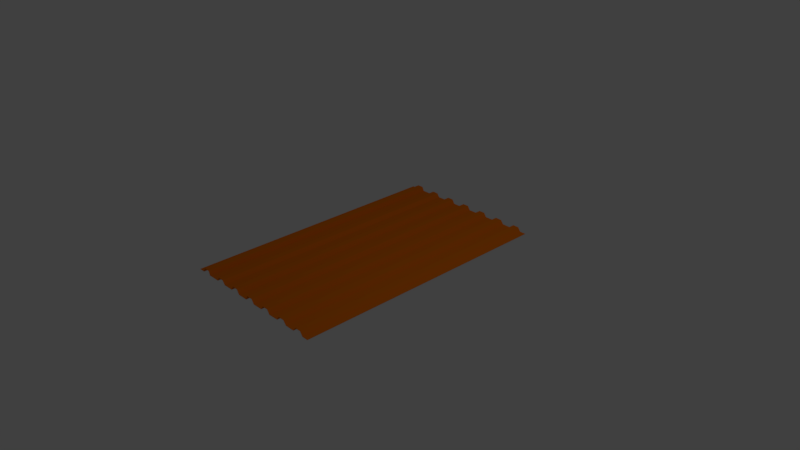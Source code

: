 # Source: EPAroofMetalSheet107-183cm.blend  (saved by Blender 2.79.0; exported with 4.5.12 LTS)
import bpy
from mathutils import Matrix  # noqa: F401  (used for matrix-valued properties, if any)

bpy.ops.wm.read_factory_settings(use_empty=True)
scene = bpy.context.scene
scene.name = 'Scene'

# ---- collections
col_collection_1 = bpy.data.collections.new('Collection 1'); scene.collection.children.link(col_collection_1)

# ---- materials (node trees are filled in below, after node groups)
mat_roofmaterial = bpy.data.materials.new('RoofMaterial')
mat_roofmaterial.alpha_threshold = 0.0
mat_roofmaterial.use_transparent_shadow = False
mat_roofmaterial.diffuse_color = (0.8, 0.1798, 0.004103, 1.0)
mat_roofmaterial.specular_color = (0.7991, 0.1845, 0.004025)
mat_roofmaterial.roughness = 0.5
mat_roofmaterial.line_color = (0.0, 0.0, 0.0, 1.0)

# ---- material node trees

# ---- world
world_world = bpy.data.worlds.new('World'); scene.world = world_world
world_world.color = (0.05088, 0.05088, 0.05088)
world_world.use_sun_shadow = False
world_world.sun_shadow_jitter_overblur = 0.0
world_world.cycles.sampling_method = 'MANUAL'

# ---- cameras
cam_camera = bpy.data.cameras.new('Camera')
cam_camera.clip_end = 100.0
cam_camera.lens = 35.0
cam_camera.sensor_width = 32.0
cam_camera.sensor_height = 18.0
cam_camera.ortho_scale = 7.314
cam_camera.dof.focus_distance = 0.0
cam_camera.dof.aperture_fstop = 128.0

# ---- lights
light_lamp = bpy.data.lights.new('Lamp', 'POINT')
light_lamp.transmission_factor = 0.0
light_lamp.cutoff_distance = 30.0
light_lamp.energy = 100.0
light_lamp.shadow_buffer_clip_start = 1.001
light_lamp.shadow_soft_size = 0.1
light_lamp.shadow_maximum_resolution = 0.006
light_lamp.use_absolute_resolution = True

# ---- meshes
me_cube = bpy.data.meshes.new('Cube')
me_cube.from_pydata([(-0.889, 1.0, -1.0), (-0.889, -1.0, -1.0), (-0.9642, -1.0, -1.0), (-0.9642, 1.0, -1.0), (-0.889, 1.0, 1.0), (-0.889, -1.0, 1.0), (-0.9642, -1.0, 1.0), (-0.9642, 1.0, 1.0), (-0.8873, 1.0, -0.6647), (-0.8873, -1.0, -0.6647), (-0.8908, 1.0, 0.6649), (-0.8908, -1.0, 0.6645), (-0.887, 1.0, -0.5072), (-0.887, -1.0, -0.5073), (-0.891, 1.0, 0.5074), (-0.891, -1.0, 0.5069), (-0.8586, 1.0, 20.39), (-0.8586, -1.0, 20.39), (-0.861, 1.0, 22.13), (-0.861, -1.0, 22.13), (-0.8596, 1.0, 20.27), (-0.8596, -1.0, 20.27), (-0.86, 1.0, 22.26), (-0.86, -1.0, 22.26), (-0.86, 1.0, 20.27), (-0.86, -1.0, 20.27), (-0.8595, 1.0, 22.26), (-0.8595, -1.0, 22.26), (-0.8594, 1.0, 20.28), (-0.8594, -1.0, 20.28), (-0.8602, 1.0, 22.25), (-0.8602, -1.0, 22.25), (-0.8597, 1.0, 20.26), (-0.8597, -1.0, 20.26), (-0.8599, 1.0, 22.26), (-0.8599, -1.0, 22.26), (-0.8599, 1.0, 20.26), (-0.8599, -1.0, 20.26), (-0.8597, 1.0, 22.26), (-0.8597, -1.0, 22.26), (-0.8597, 1.0, 20.26), (-0.8597, -1.0, 20.26), (-0.8599, 1.0, 22.26), (-0.8599, -1.0, 22.26), (-0.8599, 1.0, 20.26), (-0.8599, -1.0, 20.26), (-0.8597, 1.0, 22.26), (-0.8597, -1.0, 22.26), (-0.8598, 1.0, 20.26), (-0.8598, -1.0, 20.26), (-0.8598, 1.0, 22.26), (-0.8598, -1.0, 22.26), (-0.7846, 1.0, 20.7), (-0.7846, -1.0, 20.7), (-0.7812, 1.0, 22.07), (-0.7812, -1.0, 22.07), (-0.7847, 1.0, 20.76), (-0.7847, -1.0, 20.76), (-0.7811, 1.0, 22.0), (-0.7811, -1.0, 22.0), (-0.785, 1.0, 20.97), (-0.785, -1.0, 20.97), (-0.7808, 1.0, 21.79), (-0.7808, -1.0, 21.79), (-0.7618, 1.0, -1.06), (-0.7618, -1.0, -1.06), (-0.7584, 1.0, 0.287), (-0.7584, -1.0, 0.2873), (-0.7581, 1.0, -0.8808), (-0.7581, -1.0, -0.8809), (-0.7621, 1.0, 0.1083), (-0.7621, -1.0, 0.1078), (-0.7597, 1.0, -1.369), (-0.7597, -1.0, -1.369), (-0.7605, 1.0, 0.5966), (-0.7605, -1.0, 0.5965), (-0.76, 1.0, -1.385), (-0.76, -1.0, -1.385), (-0.7602, 1.0, 0.6123), (-0.7602, -1.0, 0.6123), (-0.7605, 1.0, -1.372), (-0.7605, -1.0, -1.372), (-0.7597, 1.0, 0.5989), (-0.7597, -1.0, 0.599), (-0.7602, 1.0, -1.385), (-0.7602, -1.0, -1.385), (-0.76, 1.0, 0.6123), (-0.76, -1.0, 0.6124), (-0.7599, 1.0, -1.382), (-0.7599, -1.0, -1.382), (-0.7603, 1.0, 0.6095), (-0.7603, -1.0, 0.6095), (-0.7603, 1.0, -1.383), (-0.7603, -1.0, -1.383), (-0.7599, 1.0, 0.6106), (-0.7599, -1.0, 0.6107), (-0.76, 1.0, -1.386), (-0.76, -1.0, -1.386), (-0.7602, 1.0, 0.6132), (-0.7602, -1.0, 0.6132), (-0.7603, 1.0, -1.382), (-0.7603, -1.0, -1.382), (-0.7599, 1.0, 0.6092), (-0.7599, -1.0, 0.6093), (-0.7602, 1.0, -1.386), (-0.7602, -1.0, -1.386), (-0.76, 1.0, 0.6133), (-0.76, -1.0, 0.6133), (-0.7601, 1.0, -1.386), (-0.7601, -1.0, -1.386), (-0.7601, 1.0, 0.6136), (-0.7601, -1.0, 0.6136), (-0.6007, 1.0, -0.6986), (-0.6007, -1.0, -0.6986), (-0.6046, 1.0, 0.3524), (-0.6046, -1.0, 0.3519), (-0.5731, 1.0, 18.99), (-0.5731, -1.0, 18.99), (-0.574, 1.0, 20.95), (-0.574, -1.0, 20.95), (-0.5737, 1.0, 18.98), (-0.5737, -1.0, 18.98), (-0.5734, 1.0, 20.97), (-0.5734, -1.0, 20.97), (-0.5733, 1.0, 18.98), (-0.5733, -1.0, 18.98), (-0.5739, 1.0, 20.97), (-0.5739, -1.0, 20.97), (-0.5735, 1.0, 18.97), (-0.5735, -1.0, 18.97), (-0.5737, 1.0, 20.97), (-0.5737, -1.0, 20.97), (-0.5736, 1.0, 18.97), (-0.5736, -1.0, 18.97), (-0.5735, 1.0, 20.97), (-0.5735, -1.0, 20.97), (-0.5736, 1.0, 18.97), (-0.5736, -1.0, 18.97), (-0.5736, 1.0, 20.97), (-0.5736, -1.0, 20.97), (-0.5736, 1.0, 18.97), (-0.5736, -1.0, 18.97), (-0.5736, 1.0, 20.97), (-0.5736, -1.0, 20.97), (-0.4972, 1.0, 19.06), (-0.4972, -1.0, 19.06), (-0.4949, 1.0, 20.78), (-0.4949, -1.0, 20.78), (-0.4977, 1.0, 19.19), (-0.4977, -1.0, 19.19), (-0.4944, 1.0, 20.64), (-0.4944, -1.0, 20.64), (-0.4979, 1.0, 19.31), (-0.4979, -1.0, 19.31), (-0.4942, 1.0, 20.53), (-0.4942, -1.0, 20.53), (-0.4612, 1.0, -0.5913), (-0.4612, -1.0, -0.5913), (-0.4612, 1.0, 1.409), (-0.4612, -1.0, 1.409), (-0.4612, 1.0, -0.5913), (-0.4612, -1.0, -0.5913), (-0.4612, 1.0, 1.409), (-0.4612, -1.0, 1.409), (-0.3217, 1.0, 0.1448), (-0.3217, -1.0, 0.1448), (-0.3245, 1.0, 1.772), (-0.3245, -1.0, 1.771), (-0.3213, 1.0, 0.3318), (-0.3213, -1.0, 0.3317), (-0.3249, 1.0, 1.585), (-0.3249, -1.0, 1.584), (-0.3212, 1.0, 0.3776), (-0.3212, -1.0, 0.3776), (-0.325, 1.0, 1.539), (-0.325, -1.0, 1.538), (-0.2884, 1.0, 20.72), (-0.2884, -1.0, 20.72), (-0.2886, 1.0, 22.72), (-0.2886, -1.0, 22.72), (-0.2887, 1.0, 20.72), (-0.2887, -1.0, 20.72), (-0.2883, 1.0, 22.72), (-0.2884, -1.0, 22.72), (-0.2884, 1.0, 20.72), (-0.2884, -1.0, 20.72), (-0.2887, 1.0, 22.72), (-0.2887, -1.0, 22.72), (-0.2886, 1.0, 20.72), (-0.2886, -1.0, 20.72), (-0.2884, 1.0, 22.72), (-0.2884, -1.0, 22.72), (-0.2886, 1.0, 20.72), (-0.2886, -1.0, 20.72), (-0.2884, 1.0, 22.72), (-0.2884, -1.0, 22.72), (-0.2884, 1.0, 20.72), (-0.2884, -1.0, 20.72), (-0.2887, 1.0, 22.72), (-0.2887, -1.0, 22.72), (-0.2884, 1.0, 20.72), (-0.2884, -1.0, 20.72), (-0.2886, 1.0, 22.72), (-0.2886, -1.0, 22.72), (-0.2885, 1.0, 20.72), (-0.2885, -1.0, 20.72), (-0.2885, 1.0, 22.72), (-0.2885, -1.0, 22.72), (-0.2155, 1.0, 21.24), (-0.2155, -1.0, 21.24), (-0.2116, 1.0, 22.35), (-0.2116, -1.0, 22.35), (-0.1787, 1.0, -1.302), (-0.1787, -1.0, -1.302), (-0.1788, 1.0, 0.698), (-0.1788, -1.0, 0.698), (-0.1786, 1.0, -1.3), (-0.1786, -1.0, -1.3), (-0.1789, 1.0, 0.6957), (-0.1789, -1.0, 0.6957), (-0.1789, 1.0, -1.299), (-0.1789, -1.0, -1.299), (-0.1786, 1.0, 0.6953), (-0.1786, -1.0, 0.6953), (-0.1788, 1.0, -1.301), (-0.1788, -1.0, -1.301), (-0.1787, 1.0, 0.6971), (-0.1787, -1.0, 0.6972), (-0.1788, 1.0, -1.302), (-0.1788, -1.0, -1.302), (-0.1787, 1.0, 0.6976), (-0.1787, -1.0, 0.6977), (-0.1788, 1.0, -1.302), (-0.1788, -1.0, -1.302), (-0.1788, 1.0, 0.698), (-0.1788, -1.0, 0.698), (-0.04235, 1.0, -1.074), (-0.04235, -1.0, -1.074), (-0.04516, 1.0, 0.5268), (-0.04516, -1.0, 0.5264), (-0.04214, 1.0, -0.9966), (-0.04214, -1.0, -0.9967), (-0.04537, 1.0, 0.4496), (-0.04537, -1.0, 0.4492), (-0.04175, 1.0, -0.7883), (-0.04175, -1.0, -0.7884), (-0.04576, 1.0, 0.2414), (-0.04576, -1.0, 0.2408), (-0.01322, 1.0, 20.43), (-0.01322, -1.0, 20.43), (-0.01339, 1.0, 22.43), (-0.01339, -1.0, 22.43), (-0.01334, 1.0, 20.43), (-0.01334, -1.0, 20.43), (-0.01327, 1.0, 22.43), (-0.01327, -1.0, 22.43), (-0.01313, 1.0, 20.44), (-0.01313, -1.0, 20.44), (-0.01348, 1.0, 22.43), (-0.01348, -1.0, 22.43), (-0.01356, 1.0, 20.44), (-0.01356, -1.0, 20.44), (-0.01305, 1.0, 22.43), (-0.01305, -1.0, 22.43), (-0.01343, 1.0, 20.44), (-0.01343, -1.0, 20.44), (-0.01318, 1.0, 22.43), (-0.01318, -1.0, 22.43), (-0.01314, 1.0, 20.44), (-0.01314, -1.0, 20.44), (-0.01347, 1.0, 22.43), (-0.01347, -1.0, 22.43), (-0.01325, 1.0, 20.43), (-0.01325, -1.0, 20.43), (-0.01336, 1.0, 22.43), (-0.01336, -1.0, 22.43), (0.06452, 1.0, 21.6), (0.06452, -1.0, 21.6), (0.06815, 1.0, 22.86), (0.06815, -1.0, 22.86), (0.06441, 1.0, 21.66), (0.06441, -1.0, 21.66), (0.06826, 1.0, 22.8), (0.06826, -1.0, 22.8), (0.1019, 1.0, -0.7314), (0.1019, -1.0, -0.7313), (0.1018, 1.0, 1.268), (0.1018, -1.0, 1.268), (0.2386, 1.0, 0.4053), (0.2386, -1.0, 0.4052), (0.2357, 1.0, 1.974), (0.2357, -1.0, 1.974), (0.2388, 1.0, 0.4946), (0.2388, -1.0, 0.4945), (0.2354, 1.0, 1.885), (0.2354, -1.0, 1.884), (0.239, 1.0, 0.5801), (0.239, -1.0, 0.58), (0.2353, 1.0, 1.799), (0.2353, -1.0, 1.799), (0.2733, 1.0, 20.33), (0.2733, -1.0, 20.33), (0.2733, 1.0, 22.33), (0.2733, -1.0, 22.33), (0.3486, 1.0, 21.23), (0.3486, -1.0, 21.23), (0.3521, 1.0, 22.52), (0.3521, -1.0, 22.52), (0.3484, 1.0, 21.29), (0.3484, -1.0, 21.29), (0.3522, 1.0, 22.46), (0.3522, -1.0, 22.46), (0.387, 1.0, -0.8376), (0.387, -1.0, -0.8376), (0.3869, 1.0, 1.161), (0.3869, -1.0, 1.162), (0.3872, 1.0, -0.8344), (0.3872, -1.0, -0.8343), (0.3868, 1.0, 1.158), (0.3868, -1.0, 1.158), (0.3869, 1.0, -0.8374), (0.3869, -1.0, -0.8373), (0.3871, 1.0, 1.161), (0.3871, -1.0, 1.161), (0.3871, 1.0, -0.8356), (0.3871, -1.0, -0.8356), (0.3868, 1.0, 1.159), (0.3868, -1.0, 1.159), (0.3871, 1.0, -0.8373), (0.3871, -1.0, -0.8373), (0.3869, 1.0, 1.161), (0.3869, -1.0, 1.161), (0.387, 1.0, -0.8379), (0.387, -1.0, -0.8378), (0.3869, 1.0, 1.162), (0.3869, -1.0, 1.162), (0.524, 1.0, 0.8369), (0.524, -1.0, 0.8368), (0.5202, 1.0, 1.957), (0.5202, -1.0, 1.956), (0.5538, 1.0, 20.51), (0.5538, -1.0, 20.51), (0.5538, 1.0, 22.51), (0.5538, -1.0, 22.51), (0.6353, 1.0, 20.86), (0.6353, -1.0, 20.86), (0.639, 1.0, 22.09), (0.639, -1.0, 22.09), (0.675, 1.0, -0.1867), (0.675, -1.0, -0.1867), (0.6748, 1.0, 1.81), (0.6748, -1.0, 1.81), (0.6749, 1.0, -0.1883), (0.6749, -1.0, -0.1883), (0.6749, 1.0, 1.812), (0.6749, -1.0, 1.812), (0.8021, 1.0, -0.0632), (0.8021, -1.0, -0.0633), (0.7988, 1.0, 1.361), (0.7988, -1.0, 1.36), (0.8022, 1.0, -0.01225), (0.8022, -1.0, -0.01236), (0.7987, 1.0, 1.31), (0.7987, -1.0, 1.309), (0.8426, 1.0, 20.15), (0.8426, -1.0, 20.15), (0.8426, 1.0, 22.15), (0.8426, -1.0, 22.15), (0.8427, 1.0, 20.15), (0.8427, -1.0, 20.15), (0.8425, 1.0, 22.15), (0.8425, -1.0, 22.15), (0.8426, 1.0, 20.15), (0.8426, -1.0, 20.15), (0.8426, 1.0, 22.15), (0.8426, -1.0, 22.15), (0.8428, 1.0, 20.15), (0.8428, -1.0, 20.15), (0.8425, 1.0, 22.15), (0.8425, -1.0, 22.15), (0.8424, 1.0, 20.15), (0.8424, -1.0, 20.15), (0.8428, 1.0, 22.15), (0.8428, -1.0, 22.15), (0.8426, 1.0, 20.15), (0.8426, -1.0, 20.15), (0.8426, 1.0, 22.15), (0.8426, -1.0, 22.15), (0.9173, 1.0, 20.78), (0.9173, -1.0, 20.78), (0.9211, 1.0, 21.94), (0.9211, -1.0, 21.94), (0.9528, 1.0, -0.5166), (0.9528, -1.0, -0.5166), (0.9566, 1.0, 0.6448), (0.9566, -1.0, 0.6452), (0.9549, 1.0, -0.9345), (0.9549, -1.0, -0.9344), (0.9546, 1.0, 1.063), (0.9546, -1.0, 1.063), (0.9546, 1.0, -0.9344), (0.9546, -1.0, -0.9344), (0.9549, 1.0, 1.063), (0.9549, -1.0, 1.063), (0.9548, 1.0, -0.9348), (0.9548, -1.0, -0.9348), (0.9546, 1.0, 1.063), (0.9546, -1.0, 1.063), (0.9545, 1.0, -0.9297), (0.9545, -1.0, -0.9297), (0.955, 1.0, 1.058), (0.955, -1.0, 1.058), (0.9548, 1.0, -0.935), (0.9548, -1.0, -0.935), (0.9546, 1.0, 1.063), (0.9546, -1.0, 1.063), (0.9546, 1.0, -0.9341), (0.9546, -1.0, -0.934), (0.9549, 1.0, 1.062), (0.9549, -1.0, 1.063), (0.955, 1.0, -0.9294), (0.955, -1.0, -0.9293), (0.9545, 1.0, 1.058), (0.9545, -1.0, 1.058), (0.9547, 1.0, -0.9358), (0.9547, -1.0, -0.9357), (0.9547, 1.0, 1.064), (0.9547, -1.0, 1.064), (1.035, 1.0, -1.135), (1.035, -1.0, -1.135), (1.035, 1.0, 0.8653), (1.035, -1.0, 0.8654)], [], [(0, 1, 2, 3), (4, 7, 6, 5), (0, 4, 10, 8), (1, 5, 6, 2), (2, 6, 7, 3), (4, 0, 3, 7), (8, 10, 14, 12), (1, 0, 8, 9), (4, 5, 11, 10), (5, 1, 9, 11), (15, 13, 17, 19), (11, 9, 13, 15), (9, 8, 12, 13), (10, 11, 15, 14), (18, 19, 23, 22), (13, 12, 16, 17), (14, 15, 19, 18), (12, 14, 18, 16), (23, 21, 25, 27), (16, 18, 22, 20), (19, 17, 21, 23), (17, 16, 20, 21), (27, 25, 29, 31), (21, 20, 24, 25), (22, 23, 27, 26), (20, 22, 26, 24), (30, 31, 35, 34), (25, 24, 28, 29), (26, 27, 31, 30), (24, 26, 30, 28), (35, 33, 37, 39), (28, 30, 34, 32), (31, 29, 33, 35), (29, 28, 32, 33), (37, 36, 40, 41), (33, 32, 36, 37), (34, 35, 39, 38), (32, 34, 38, 36), (42, 43, 47, 46), (38, 39, 43, 42), (36, 38, 42, 40), (39, 37, 41, 43), (47, 45, 49, 51), (40, 42, 46, 44), (43, 41, 45, 47), (41, 40, 44, 45), (50, 51, 55, 54), (45, 44, 48, 49), (46, 47, 51, 50), (44, 46, 50, 48), (52, 54, 58, 56), (48, 50, 54, 52), (51, 49, 53, 55), (49, 48, 52, 53), (59, 57, 61, 63), (55, 53, 57, 59), (53, 52, 56, 57), (54, 55, 59, 58), (62, 63, 67, 66), (57, 56, 60, 61), (58, 59, 63, 62), (56, 58, 62, 60), (67, 65, 69, 71), (60, 62, 66, 64), (63, 61, 65, 67), (61, 60, 64, 65), (71, 69, 73, 75), (65, 64, 68, 69), (66, 67, 71, 70), (64, 66, 70, 68), (74, 75, 79, 78), (69, 68, 72, 73), (70, 71, 75, 74), (68, 70, 74, 72), (79, 77, 81, 83), (72, 74, 78, 76), (75, 73, 77, 79), (73, 72, 76, 77), (81, 80, 84, 85), (77, 76, 80, 81), (78, 79, 83, 82), (76, 78, 82, 80), (86, 87, 91, 90), (82, 83, 87, 86), (80, 82, 86, 84), (83, 81, 85, 87), (91, 89, 93, 95), (84, 86, 90, 88), (87, 85, 89, 91), (85, 84, 88, 89), (94, 95, 99, 98), (89, 88, 92, 93), (90, 91, 95, 94), (88, 90, 94, 92), (96, 98, 102, 100), (92, 94, 98, 96), (95, 93, 97, 99), (93, 92, 96, 97), (103, 101, 105, 107), (99, 97, 101, 103), (97, 96, 100, 101), (98, 99, 103, 102), (106, 107, 111, 110), (101, 100, 104, 105), (102, 103, 107, 106), (100, 102, 106, 104), (111, 109, 113, 115), (104, 106, 110, 108), (107, 105, 109, 111), (105, 104, 108, 109), (115, 113, 117, 119), (109, 108, 112, 113), (110, 111, 115, 114), (108, 110, 114, 112), (118, 119, 123, 122), (113, 112, 116, 117), (114, 115, 119, 118), (112, 114, 118, 116), (123, 121, 125, 127), (116, 118, 122, 120), (119, 117, 121, 123), (117, 116, 120, 121), (125, 124, 128, 129), (121, 120, 124, 125), (122, 123, 127, 126), (120, 122, 126, 124), (130, 131, 135, 134), (126, 127, 131, 130), (124, 126, 130, 128), (127, 125, 129, 131), (135, 133, 137, 139), (128, 130, 134, 132), (131, 129, 133, 135), (129, 128, 132, 133), (138, 139, 143, 142), (133, 132, 136, 137), (134, 135, 139, 138), (132, 134, 138, 136), (140, 142, 146, 144), (136, 138, 142, 140), (139, 137, 141, 143), (137, 136, 140, 141), (147, 145, 149, 151), (143, 141, 145, 147), (141, 140, 144, 145), (142, 143, 147, 146), (150, 151, 155, 154), (145, 144, 148, 149), (146, 147, 151, 150), (144, 146, 150, 148), (155, 153, 157, 159), (148, 150, 154, 152), (151, 149, 153, 155), (149, 148, 152, 153), (159, 157, 161, 163), (153, 152, 156, 157), (154, 155, 159, 158), (152, 154, 158, 156), (162, 163, 167, 166), (157, 156, 160, 161), (158, 159, 163, 162), (156, 158, 162, 160), (167, 165, 169, 171), (160, 162, 166, 164), (163, 161, 165, 167), (161, 160, 164, 165), (169, 168, 172, 173), (165, 164, 168, 169), (166, 167, 171, 170), (164, 166, 170, 168), (174, 175, 179, 178), (170, 171, 175, 174), (168, 170, 174, 172), (171, 169, 173, 175), (179, 177, 181, 183), (172, 174, 178, 176), (175, 173, 177, 179), (173, 172, 176, 177), (182, 183, 187, 186), (177, 176, 180, 181), (178, 179, 183, 182), (176, 178, 182, 180), (184, 186, 190, 188), (180, 182, 186, 184), (183, 181, 185, 187), (181, 180, 184, 185), (191, 189, 193, 195), (187, 185, 189, 191), (185, 184, 188, 189), (186, 187, 191, 190), (194, 195, 199, 198), (189, 188, 192, 193), (190, 191, 195, 194), (188, 190, 194, 192), (199, 197, 201, 203), (192, 194, 198, 196), (195, 193, 197, 199), (193, 192, 196, 197), (203, 201, 205, 207), (197, 196, 200, 201), (198, 199, 203, 202), (196, 198, 202, 200), (206, 207, 211, 210), (201, 200, 204, 205), (202, 203, 207, 206), (200, 202, 206, 204), (211, 209, 213, 215), (204, 206, 210, 208), (207, 205, 209, 211), (205, 204, 208, 209), (213, 212, 216, 217), (209, 208, 212, 213), (210, 211, 215, 214), (208, 210, 214, 212), (218, 219, 223, 222), (214, 215, 219, 218), (212, 214, 218, 216), (215, 213, 217, 219), (223, 221, 225, 227), (216, 218, 222, 220), (219, 217, 221, 223), (217, 216, 220, 221), (226, 227, 231, 230), (221, 220, 224, 225), (222, 223, 227, 226), (220, 222, 226, 224), (228, 230, 234, 232), (224, 226, 230, 228), (227, 225, 229, 231), (225, 224, 228, 229), (235, 233, 237, 239), (231, 229, 233, 235), (229, 228, 232, 233), (230, 231, 235, 234), (238, 239, 243, 242), (233, 232, 236, 237), (234, 235, 239, 238), (232, 234, 238, 236), (243, 241, 245, 247), (236, 238, 242, 240), (239, 237, 241, 243), (237, 236, 240, 241), (247, 245, 249, 251), (241, 240, 244, 245), (242, 243, 247, 246), (240, 242, 246, 244), (250, 251, 255, 254), (245, 244, 248, 249), (246, 247, 251, 250), (244, 246, 250, 248), (255, 253, 257, 259), (248, 250, 254, 252), (251, 249, 253, 255), (249, 248, 252, 253), (257, 256, 260, 261), (253, 252, 256, 257), (254, 255, 259, 258), (252, 254, 258, 256), (262, 263, 267, 266), (258, 259, 263, 262), (256, 258, 262, 260), (259, 257, 261, 263), (267, 265, 269, 271), (260, 262, 266, 264), (263, 261, 265, 267), (261, 260, 264, 265), (270, 271, 275, 274), (265, 264, 268, 269), (266, 267, 271, 270), (264, 266, 270, 268), (272, 274, 278, 276), (268, 270, 274, 272), (271, 269, 273, 275), (269, 268, 272, 273), (279, 277, 281, 283), (275, 273, 277, 279), (273, 272, 276, 277), (274, 275, 279, 278), (282, 283, 287, 286), (277, 276, 280, 281), (278, 279, 283, 282), (276, 278, 282, 280), (287, 285, 289, 291), (280, 282, 286, 284), (283, 281, 285, 287), (281, 280, 284, 285), (291, 289, 293, 295), (285, 284, 288, 289), (286, 287, 291, 290), (284, 286, 290, 288), (294, 295, 299, 298), (289, 288, 292, 293), (290, 291, 295, 294), (288, 290, 294, 292), (299, 297, 301, 303), (292, 294, 298, 296), (295, 293, 297, 299), (293, 292, 296, 297), (301, 300, 304, 305), (297, 296, 300, 301), (298, 299, 303, 302), (296, 298, 302, 300), (306, 307, 311, 310), (302, 303, 307, 306), (300, 302, 306, 304), (303, 301, 305, 307), (311, 309, 313, 315), (304, 306, 310, 308), (307, 305, 309, 311), (305, 304, 308, 309), (314, 315, 319, 318), (309, 308, 312, 313), (310, 311, 315, 314), (308, 310, 314, 312), (316, 318, 322, 320), (312, 314, 318, 316), (315, 313, 317, 319), (313, 312, 316, 317), (323, 321, 325, 327), (319, 317, 321, 323), (317, 316, 320, 321), (318, 319, 323, 322), (326, 327, 331, 330), (321, 320, 324, 325), (322, 323, 327, 326), (320, 322, 326, 324), (331, 329, 333, 335), (324, 326, 330, 328), (327, 325, 329, 331), (325, 324, 328, 329), (335, 333, 337, 339), (329, 328, 332, 333), (330, 331, 335, 334), (328, 330, 334, 332), (338, 339, 343, 342), (333, 332, 336, 337), (334, 335, 339, 338), (332, 334, 338, 336), (343, 341, 345, 347), (336, 338, 342, 340), (339, 337, 341, 343), (337, 336, 340, 341), (344, 346, 350, 348), (341, 340, 344, 345), (342, 343, 347, 346), (340, 342, 346, 344), (351, 349, 353, 355), (347, 345, 349, 351), (345, 344, 348, 349), (346, 347, 351, 350), (354, 355, 359, 358), (349, 348, 352, 353), (350, 351, 355, 354), (348, 350, 354, 352), (359, 357, 361, 363), (352, 354, 358, 356), (355, 353, 357, 359), (353, 352, 356, 357), (363, 361, 365, 367), (357, 356, 360, 361), (358, 359, 363, 362), (356, 358, 362, 360), (366, 367, 371, 370), (361, 360, 364, 365), (362, 363, 367, 366), (360, 362, 366, 364), (371, 369, 373, 375), (364, 366, 370, 368), (367, 365, 369, 371), (365, 364, 368, 369), (373, 372, 376, 377), (369, 368, 372, 373), (370, 371, 375, 374), (368, 370, 374, 372), (378, 379, 383, 382), (374, 375, 379, 378), (372, 374, 378, 376), (375, 373, 377, 379), (383, 381, 385, 387), (376, 378, 382, 380), (379, 377, 381, 383), (377, 376, 380, 381), (386, 387, 391, 390), (381, 380, 384, 385), (382, 383, 387, 386), (380, 382, 386, 384), (388, 390, 394, 392), (384, 386, 390, 388), (387, 385, 389, 391), (385, 384, 388, 389), (395, 393, 397, 399), (391, 389, 393, 395), (389, 388, 392, 393), (390, 391, 395, 394), (398, 399, 403, 402), (393, 392, 396, 397), (394, 395, 399, 398), (392, 394, 398, 396), (403, 401, 405, 407), (396, 398, 402, 400), (399, 397, 401, 403), (397, 396, 400, 401), (407, 405, 409, 411), (401, 400, 404, 405), (402, 403, 407, 406), (400, 402, 406, 404), (410, 411, 415, 414), (405, 404, 408, 409), (406, 407, 411, 410), (404, 406, 410, 408), (415, 413, 417, 419), (408, 410, 414, 412), (411, 409, 413, 415), (409, 408, 412, 413), (417, 416, 420, 421), (413, 412, 416, 417), (414, 415, 419, 418), (412, 414, 418, 416), (422, 423, 427, 426), (418, 419, 423, 422), (416, 418, 422, 420), (419, 417, 421, 423), (427, 425, 429, 431), (420, 422, 426, 424), (423, 421, 425, 427), (421, 420, 424, 425), (428, 430, 431, 429), (425, 424, 428, 429), (426, 427, 431, 430), (424, 426, 430, 428)])
me_cube.materials.append(mat_roofmaterial)
me_cube.use_remesh_preserve_volume = False
me_cube.use_remesh_preserve_attributes = False
me_cube.use_mirror_vertex_groups = False
me_cube.update()

# ---- objects
ob_eparoofmetalsheet1070x1830 = bpy.data.objects.new('EpaRoofMetalSheet1070x1830', me_cube)
ob_lamp = bpy.data.objects.new('Lamp', light_lamp)
ob_camera = bpy.data.objects.new('Camera', cam_camera)

# ---- transforms, parenting, visibility, modifiers, constraints
ob_eparoofmetalsheet1070x1830.location = (-0.04211, 0.0, 0.04211)
ob_eparoofmetalsheet1070x1830.scale = (1.07, 1.83, 0.0025)
ob_eparoofmetalsheet1070x1830.lock_rotations_4d = False
ob_eparoofmetalsheet1070x1830.empty_display_type = 'ARROWS'
ob_eparoofmetalsheet1070x1830.pass_index = 5
ob_eparoofmetalsheet1070x1830.lineart.crease_threshold = 0.0
ob_lamp.location = (4.076, 1.005, 5.904)
ob_lamp.rotation_euler = (0.6503, 0.05522, 1.866)
ob_lamp.lock_rotations_4d = False
ob_lamp.empty_display_type = 'ARROWS'
ob_lamp.color = (0.0, 0.0, 0.0, 0.0)
ob_lamp.lineart.crease_threshold = 0.0
ob_camera.location = (7.481, -6.508, 5.344)
ob_camera.rotation_euler = (1.109, 0.0, 0.8149)
ob_camera.lock_rotations_4d = False
ob_camera.empty_display_type = 'ARROWS'
ob_camera.color = (0.0, 0.0, 0.0, 0.0)
ob_camera.display_type = 'WIRE'
ob_camera.lineart.crease_threshold = 0.0

# ---- collection membership
col_collection_1.objects.link(ob_eparoofmetalsheet1070x1830)
col_collection_1.objects.link(ob_lamp)
col_collection_1.objects.link(ob_camera)

# ---- scene / render settings (as saved in the file)
scene.camera = ob_camera
scene.frame_start = 1; scene.frame_end = 250; scene.frame_set(1)
scene.render.engine = 'BLENDER_EEVEE_NEXT'
scene.render.resolution_percentage = 50
scene.render.dither_intensity = 0.0
scene.cycles.use_denoising = False
scene.cycles.samples = 128
scene.cycles.sampling_pattern = 'TABULATED_SOBOL'
scene.cycles.use_adaptive_sampling = False
scene.cycles.use_light_tree = False
scene.cycles.blur_glossy = 0.0
scene.cycles.sample_clamp_indirect = 0.0
scene.view_settings.view_transform = 'Standard'
bpy.context.view_layer.update()
